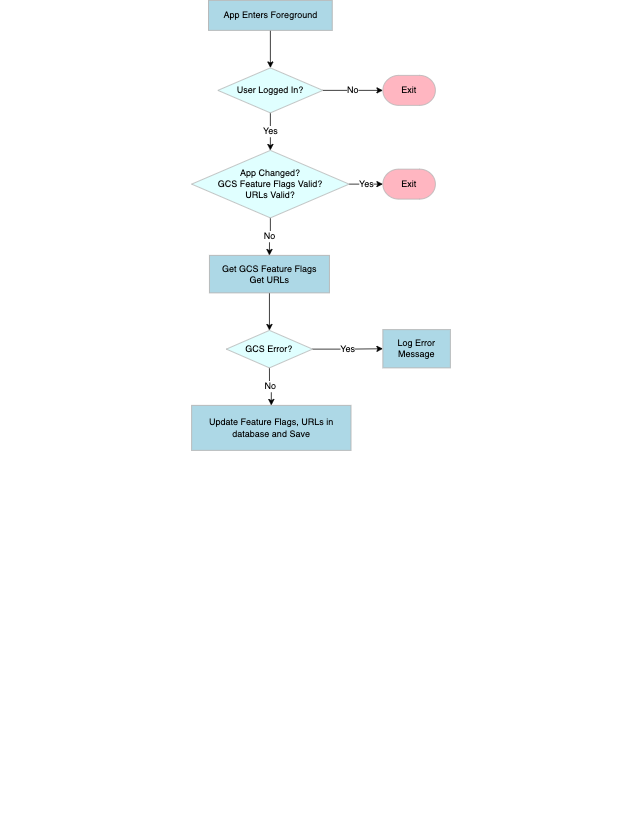

The diagram above was exported from draw.io. Its source (the exported page's mxGraphModel, read from the mxfile embedded in the PNG):
<mxGraphModel dx="843" dy="563" grid="1" gridSize="10" guides="1" tooltips="1" connect="1" arrows="1" fold="1" page="1" pageScale="1" pageWidth="850" pageHeight="1100" background="none" math="0" shadow="0">
  <root>
    <mxCell id="0" />
    <mxCell id="1" parent="0" />
    <mxCell id="oSbfHqeUVLKrq5D0wsBl-51" value="&lt;font style=&quot;font-size: 12px;&quot;&gt;No&lt;/font&gt;" style="edgeStyle=orthogonalEdgeStyle;rounded=0;orthogonalLoop=1;jettySize=auto;html=1;strokeWidth=1;fontSize=12;entryX=0;entryY=0.5;entryDx=0;entryDy=0;entryPerimeter=0;fontFamily=Helvetica;" parent="1" source="8" target="salJkOOWcZaNh2hYL9Z6-24" edge="1">
      <mxGeometry relative="1" as="geometry">
        <mxPoint x="505" y="116.29999999999995" as="targetPoint" />
      </mxGeometry>
    </mxCell>
    <mxCell id="oSbfHqeUVLKrq5D0wsBl-67" value="Yes" style="edgeStyle=orthogonalEdgeStyle;rounded=0;orthogonalLoop=1;jettySize=auto;html=1;exitX=0.5;exitY=1;exitDx=0;exitDy=0;exitPerimeter=0;entryX=0.5;entryY=0;entryDx=0;entryDy=0;entryPerimeter=0;strokeWidth=1;fontSize=12;fontFamily=Helvetica;" parent="1" source="8" target="14" edge="1">
      <mxGeometry relative="1" as="geometry">
        <mxPoint as="offset" />
      </mxGeometry>
    </mxCell>
    <mxCell id="8" value="&lt;font style=&quot;font-size: 12px;&quot;&gt;User Logged In?&lt;/font&gt;" style="strokeWidth=1;html=1;shape=mxgraph.flowchart.decision;whiteSpace=wrap;fillColor=#E0FFFF;strokeColor=#B3B3B3;shadow=0;spacingLeft=0;spacingRight=0;spacing=20;fontSize=12;fontFamily=Helvetica;" parent="1" vertex="1">
      <mxGeometry x="290" y="90" width="140" height="60" as="geometry" />
    </mxCell>
    <mxCell id="oSbfHqeUVLKrq5D0wsBl-70" value="No" style="edgeStyle=orthogonalEdgeStyle;rounded=0;orthogonalLoop=1;jettySize=auto;html=1;exitX=0.5;exitY=1;exitDx=0;exitDy=0;exitPerimeter=0;entryX=0.5;entryY=0;entryDx=0;entryDy=0;strokeWidth=1;fontSize=12;fontFamily=Helvetica;" parent="1" source="14" target="16" edge="1">
      <mxGeometry relative="1" as="geometry">
        <mxPoint as="offset" />
      </mxGeometry>
    </mxCell>
    <mxCell id="oSbfHqeUVLKrq5D0wsBl-73" value="Yes" style="edgeStyle=orthogonalEdgeStyle;rounded=0;orthogonalLoop=1;jettySize=auto;html=1;exitX=1;exitY=0.5;exitDx=0;exitDy=0;exitPerimeter=0;entryX=0;entryY=0.5;entryDx=0;entryDy=0;entryPerimeter=0;strokeWidth=1;fontSize=12;fontFamily=Helvetica;" parent="1" source="14" target="24" edge="1">
      <mxGeometry relative="1" as="geometry">
        <mxPoint as="offset" />
      </mxGeometry>
    </mxCell>
    <mxCell id="14" value="&lt;font style=&quot;font-size: 12px;&quot;&gt;App&amp;nbsp;Changed?&lt;br style=&quot;font-size: 12px;&quot;&gt;GCS Feature Flags Valid?&lt;br style=&quot;font-size: 12px;&quot;&gt;URLs Valid?&lt;/font&gt;" style="strokeWidth=1;html=1;shape=mxgraph.flowchart.decision;whiteSpace=wrap;fillColor=#E0FFFF;strokeColor=#B3B3B3;spacingLeft=0;spacingRight=0;labelPadding=17;overflow=visible;strokeOpacity=100;shadow=0;spacing=25;align=center;fontSize=12;fontFamily=Helvetica;" parent="1" vertex="1">
      <mxGeometry x="255" y="200" width="210" height="90" as="geometry" />
    </mxCell>
    <mxCell id="oSbfHqeUVLKrq5D0wsBl-74" style="edgeStyle=orthogonalEdgeStyle;rounded=0;orthogonalLoop=1;jettySize=auto;html=1;exitX=0.5;exitY=1;exitDx=0;exitDy=0;fontSize=12;strokeWidth=1;fontFamily=Helvetica;" parent="1" source="16" target="18" edge="1">
      <mxGeometry relative="1" as="geometry" />
    </mxCell>
    <mxCell id="16" value="&lt;font style=&quot;font-size: 12px;&quot;&gt;&lt;span style=&quot;background-color: initial; font-size: 12px;&quot;&gt;Get GCS Feature Flags&lt;/span&gt;&lt;br style=&quot;font-size: 12px;&quot;&gt;&lt;span style=&quot;background-color: initial; font-size: 12px;&quot;&gt;Get URLs&lt;/span&gt;&lt;/font&gt;" style="whiteSpace=wrap;html=1;fillColor=#ADD8E6;strokeColor=#B3B3B3;strokeWidth=1;labelPadding=3;shadow=0;spacing=16;align=center;backgroundOutline=0;fontSize=12;fontFamily=Helvetica;" parent="1" vertex="1">
      <mxGeometry x="278.75" y="340" width="160" height="50" as="geometry" />
    </mxCell>
    <mxCell id="oSbfHqeUVLKrq5D0wsBl-76" value="No" style="edgeStyle=orthogonalEdgeStyle;rounded=0;orthogonalLoop=1;jettySize=auto;html=1;exitX=0.5;exitY=1;exitDx=0;exitDy=0;fontSize=12;strokeWidth=1;fontFamily=Helvetica;" parent="1" source="18" target="20" edge="1">
      <mxGeometry relative="1" as="geometry" />
    </mxCell>
    <mxCell id="oSbfHqeUVLKrq5D0wsBl-81" value="Yes" style="edgeStyle=orthogonalEdgeStyle;rounded=0;orthogonalLoop=1;jettySize=auto;html=1;exitX=1;exitY=0.5;exitDx=0;exitDy=0;entryX=0;entryY=0.5;entryDx=0;entryDy=0;strokeWidth=1;fontSize=12;fontFamily=Helvetica;" parent="1" source="18" target="22" edge="1">
      <mxGeometry relative="1" as="geometry" />
    </mxCell>
    <mxCell id="18" value="&lt;font style=&quot;font-size: 12px;&quot;&gt;GCS Error?&lt;/font&gt;" style="rhombus;whiteSpace=wrap;html=1;fillColor=#E0FFFF;strokeColor=#B3B3B3;strokeWidth=1;shadow=0;spacingLeft=0;spacingRight=0;arcSize=20;labelPadding=0;spacing=20;fontSize=12;fontFamily=Helvetica;" parent="1" vertex="1">
      <mxGeometry x="301.25" y="440" width="115" height="50" as="geometry" />
    </mxCell>
    <mxCell id="20" value="&lt;font style=&quot;font-size: 12px;&quot;&gt;Update Feature Flags, URLs in database and Save&lt;br style=&quot;font-size: 12px;&quot;&gt;&lt;/font&gt;" style="whiteSpace=wrap;html=1;fillColor=#ADD8E6;strokeColor=#B3B3B3;strokeWidth=1;labelPadding=5;shadow=0;spacing=20;fontSize=12;fontFamily=Helvetica;" parent="1" vertex="1">
      <mxGeometry x="255" y="540" width="212.5" height="60" as="geometry" />
    </mxCell>
    <mxCell id="22" value="&lt;font style=&quot;font-size: 12px;&quot;&gt;Log Error Message&lt;/font&gt;" style="whiteSpace=wrap;html=1;fillColor=#ADD8E6;strokeColor=#B3B3B3;strokeWidth=1;shadow=0;labelPadding=5;spacing=20;fontSize=12;fontFamily=Helvetica;" parent="1" vertex="1">
      <mxGeometry x="510" y="439" width="90" height="51" as="geometry" />
    </mxCell>
    <mxCell id="24" value="&lt;font style=&quot;font-size: 12px;&quot;&gt;Exit&lt;/font&gt;" style="strokeWidth=1;html=1;shape=mxgraph.flowchart.terminator;whiteSpace=wrap;strokeColor=#B3B3B3;fontSize=12;fillColor=#ffb6c1;shadow=0;spacing=30;fontFamily=Helvetica;" parent="1" vertex="1">
      <mxGeometry x="510" y="225" width="70" height="40" as="geometry" />
    </mxCell>
    <mxCell id="oSbfHqeUVLKrq5D0wsBl-46" style="edgeStyle=orthogonalEdgeStyle;rounded=0;orthogonalLoop=1;jettySize=auto;html=1;exitX=0.5;exitY=1;exitDx=0;exitDy=0;strokeWidth=1;fontSize=12;fontFamily=Helvetica;" parent="1" source="22" target="22" edge="1">
      <mxGeometry relative="1" as="geometry" />
    </mxCell>
    <mxCell id="Hq_8hfbwxHQmb-T5Pv1T-28" value="" style="edgeStyle=orthogonalEdgeStyle;rounded=0;orthogonalLoop=1;jettySize=auto;html=1;fontFamily=Helvetica;fontSize=12;fontColor=default;strokeWidth=1;" parent="1" target="8" edge="1">
      <mxGeometry relative="1" as="geometry">
        <mxPoint x="360" y="20" as="sourcePoint" />
      </mxGeometry>
    </mxCell>
    <mxCell id="Hq_8hfbwxHQmb-T5Pv1T-30" value="&lt;p style=&quot;font-size: 12px;&quot;&gt;&lt;font style=&quot;font-size: 12px;&quot;&gt;App Enters Foreground&lt;/font&gt;&lt;/p&gt;" style="whiteSpace=wrap;html=1;fillColor=#ADD8E6;strokeColor=#B3B3B3;strokeWidth=1;labelPadding=5;shadow=0;spacing=16;rounded=0;fontSize=12;fontFamily=Helvetica;" parent="1" vertex="1">
      <mxGeometry x="277.5" width="165" height="40" as="geometry" />
    </mxCell>
    <mxCell id="salJkOOWcZaNh2hYL9Z6-24" value="&lt;font style=&quot;font-size: 12px;&quot;&gt;Exit&lt;/font&gt;" style="strokeWidth=1;html=1;shape=mxgraph.flowchart.terminator;whiteSpace=wrap;strokeColor=#B3B3B3;fontSize=12;fillColor=#ffb6c1;shadow=0;spacing=30;fontFamily=Helvetica;" parent="1" vertex="1">
      <mxGeometry x="510" y="100" width="70" height="40" as="geometry" />
    </mxCell>
    <mxCell id="L_HKxPrWu1rGmi-0WOA_-24" style="edgeStyle=orthogonalEdgeStyle;rounded=0;orthogonalLoop=1;jettySize=auto;html=1;exitX=0.5;exitY=1;exitDx=0;exitDy=0;exitPerimeter=0;" parent="1" source="8" target="8" edge="1">
      <mxGeometry relative="1" as="geometry" />
    </mxCell>
  </root>
</mxGraphModel>